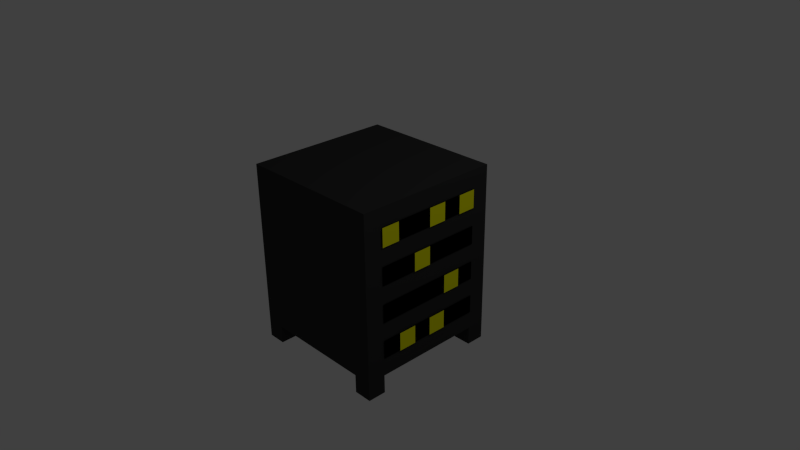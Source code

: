 # Source: Server_Rack.blend  (saved by Blender 2.71.0; exported with 4.5.12 LTS)
import bpy
from mathutils import Matrix  # noqa: F401  (used for matrix-valued properties, if any)

bpy.ops.wm.read_factory_settings(use_empty=True)
scene = bpy.context.scene
scene.name = 'Scene'

# ---- collections
col_collection_1 = bpy.data.collections.new('Collection 1'); scene.collection.children.link(col_collection_1)

# ---- materials (node trees are filled in below, after node groups)
mat_material = bpy.data.materials.new('Material')
mat_material.alpha_threshold = 0.0
mat_material.use_transparent_shadow = False
mat_material.diffuse_color = (0.03741, 0.03741, 0.03741, 1.0)
mat_material.roughness = 0.5
mat_material.line_color = (0.0, 0.0, 0.0, 1.0)
mat_material_002 = bpy.data.materials.new('Material.002')
mat_material_002.alpha_threshold = 0.0
mat_material_002.use_transparent_shadow = False
mat_material_002.diffuse_color = (1.0, 1.0, 0.0, 1.0)
mat_material_002.roughness = 0.5
mat_material_002.line_color = (0.0, 0.0, 0.0, 1.0)
mat_material_001 = bpy.data.materials.new('Material.001')
mat_material_001.alpha_threshold = 0.0
mat_material_001.use_transparent_shadow = False
mat_material_001.diffuse_color = (0.0, 0.0, 0.0, 1.0)
mat_material_001.roughness = 0.5
mat_material_001.line_color = (0.0, 0.0, 0.0, 1.0)

# ---- material node trees

# ---- world
world_world = bpy.data.worlds.new('World'); scene.world = world_world
world_world.color = (0.05088, 0.05088, 0.05088)
world_world.use_sun_shadow = False
world_world.sun_shadow_jitter_overblur = 0.0
world_world.cycles.sampling_method = 'MANUAL'
world_world.cycles.sample_map_resolution = 256

# ---- cameras
cam_camera = bpy.data.cameras.new('Camera')
cam_camera.clip_end = 100.0
cam_camera.lens = 35.0
cam_camera.sensor_width = 32.0
cam_camera.sensor_height = 18.0
cam_camera.ortho_scale = 7.314
cam_camera.dof.focus_distance = 0.0
cam_camera.dof.aperture_fstop = 128.0

# ---- lights
light_lamp = bpy.data.lights.new('Lamp', 'POINT')
light_lamp.transmission_factor = 0.0
light_lamp.cutoff_distance = 30.0
light_lamp.energy = 100.0
light_lamp.shadow_buffer_clip_start = 1.001
light_lamp.shadow_soft_size = 0.1
light_lamp.shadow_maximum_resolution = 0.006
light_lamp.use_absolute_resolution = True
light_lamp.cycles.use_multiple_importance_sampling = False

# ---- meshes
me_cube = bpy.data.meshes.new('Cube')
me_cube.from_pydata([(1.02, -0.5, -0.5), (1.02, -0.5, -0.75), (1.02, -0.25, -0.5), (1.02, -0.25, -0.75), (1.02, 0.0, -0.5), (1.02, 0.0, -0.75), (1.02, 0.25, -0.5), (1.02, 0.25, -0.75), (1.02, 0.25, -1.49e-08), (1.02, 0.25, -0.25), (1.02, 0.5, -1.49e-08), (1.02, 0.5, -0.25), (1.02, 0.0, 1.0), (1.02, 0.0, 0.75), (1.02, 0.25, 1.0), (1.02, 0.25, 0.75), (1.02, -0.75, 1.0), (1.02, -0.75, 0.75), (1.02, -0.5, 1.0), (1.02, -0.5, 0.75), (1.02, 0.5, 1.0), (1.02, 0.5, 0.75), (1.02, 0.75, 1.0), (1.02, 0.75, 0.75), (1.02, -0.25, 0.5), (1.02, -0.25, 0.25), (1.02, 0.0, 0.5), (1.02, 0.0, 0.25), (1.01, -0.75, 1.0), (1.01, -0.75, 0.75), (1.01, 0.75, 1.0), (1.01, 0.75, 0.75), (1.01, -0.75, 0.5), (1.01, -0.75, 0.25), (1.01, 0.75, 0.5), (1.01, 0.75, 0.25), (1.01, -0.75, -1.49e-08), (1.01, -0.75, -0.25), (1.01, 0.75, -1.49e-08), (1.01, 0.75, -0.25), (1.01, -0.75, -0.5), (1.01, -0.75, -0.75), (1.01, 0.75, -0.5), (1.01, 0.75, -0.75), (0.75, -1.0, -1.25), (0.75, -0.75, -1.25), (1.0, -0.75, -1.25), (1.0, -1.0, -1.25), (0.75, -1.0, -1.0), (0.75, -0.75, -1.0), (1.0, -0.75, -1.0), (1.0, -1.0, -1.0), (0.75, 0.75, -1.25), (0.75, 1.0, -1.25), (1.0, 1.0, -1.25), (1.0, 0.75, -1.25), (0.75, 0.75, -1.0), (0.75, 1.0, -1.0), (1.0, 1.0, -1.0), (1.0, 0.75, -1.0), (-1.0, -1.0, -1.25), (-1.0, -0.75, -1.25), (-0.75, -0.75, -1.25), (-0.75, -1.0, -1.25), (-1.0, -1.0, -1.0), (-1.0, -0.75, -1.0), (-0.75, -0.75, -1.0), (-0.75, -1.0, -1.0), (-1.0, 0.75, -1.25), (-1.0, 1.0, -1.25), (-0.75, 1.0, -1.25), (-0.75, 0.75, -1.25), (-1.0, 0.75, -1.0), (-1.0, 1.0, -1.0), (-0.75, 1.0, -1.0), (-0.75, 0.75, -1.0), (1.0, 1.0, -1.0), (1.0, -1.0, -1.0), (-1.0, -1.0, -1.0), (-1.0, 1.0, -1.0), (1.0, 1.0, 1.25), (1.0, -1.0, 1.25), (-1.0, -1.0, 1.25), (-1.0, 1.0, 1.25)], [], [(0, 1, 3, 2), (4, 5, 7, 6), (8, 9, 11, 10), (12, 13, 15, 14), (16, 17, 19, 18), (20, 21, 23, 22), (24, 25, 27, 26), (28, 29, 31, 30), (32, 33, 35, 34), (36, 37, 39, 38), (40, 41, 43, 42), (48, 49, 45, 44), (49, 50, 46, 45), (50, 51, 47, 46), (51, 48, 44, 47), (44, 45, 46, 47), (51, 50, 49, 48), (56, 57, 53, 52), (57, 58, 54, 53), (58, 59, 55, 54), (59, 56, 52, 55), (52, 53, 54, 55), (59, 58, 57, 56), (64, 65, 61, 60), (65, 66, 62, 61), (66, 67, 63, 62), (67, 64, 60, 63), (60, 61, 62, 63), (67, 66, 65, 64), (72, 73, 69, 68), (73, 74, 70, 69), (74, 75, 71, 70), (75, 72, 68, 71), (68, 69, 70, 71), (75, 74, 73, 72), (76, 77, 78, 79), (80, 83, 82, 81), (76, 80, 81, 77), (77, 81, 82, 78), (78, 82, 83, 79), (80, 76, 79, 83)])
me_cube.polygons.foreach_set('material_index', [1, 1, 1, 1, 1, 1, 1, 2, 2, 2, 2, 0, 0, 0, 0, 0, 0, 0, 0, 0, 0, 0, 0, 0, 0, 0, 0, 0, 0, 0, 0, 0, 0, 0, 0, 0, 0, 0, 0, 0, 0])
me_cube.materials.append(mat_material)
me_cube.materials.append(mat_material_002)
me_cube.materials.append(mat_material_001)
me_cube.use_remesh_preserve_volume = False
me_cube.use_remesh_preserve_attributes = False
me_cube.use_mirror_vertex_groups = False
me_cube.update()

# ---- objects
ob_cube = bpy.data.objects.new('Cube', me_cube)
ob_lamp = bpy.data.objects.new('Lamp', light_lamp)
ob_camera = bpy.data.objects.new('Camera', cam_camera)

# ---- transforms, parenting, visibility, modifiers, constraints
ob_cube.location = (0.0, 0.0, 0.0)
ob_cube.lock_rotations_4d = False
ob_cube.empty_display_type = 'ARROWS'
ob_cube.lineart.crease_threshold = 0.0
ob_lamp.location = (4.076, 1.005, 5.904)
ob_lamp.rotation_euler = (0.6503, 0.05522, 1.866)
ob_lamp.lock_rotations_4d = False
ob_lamp.empty_display_type = 'ARROWS'
ob_lamp.color = (0.0, 0.0, 0.0, 0.0)
ob_lamp.lineart.crease_threshold = 0.0
ob_camera.location = (7.481, -6.508, 5.344)
ob_camera.rotation_euler = (1.109, 0.01082, 0.8149)
ob_camera.lock_rotations_4d = False
ob_camera.empty_display_type = 'ARROWS'
ob_camera.color = (0.0, 0.0, 0.0, 0.0)
ob_camera.display_type = 'WIRE'
ob_camera.lineart.crease_threshold = 0.0

# ---- collection membership
col_collection_1.objects.link(ob_cube)
col_collection_1.objects.link(ob_lamp)
col_collection_1.objects.link(ob_camera)

# ---- scene / render settings (as saved in the file)
scene.camera = ob_camera
scene.frame_start = 1; scene.frame_end = 250; scene.frame_set(1)
scene.render.engine = 'BLENDER_EEVEE_NEXT'
scene.render.resolution_percentage = 50
scene.render.dither_intensity = 0.0
scene.cycles.use_denoising = False
scene.cycles.samples = 10
scene.cycles.sampling_pattern = 'TABULATED_SOBOL'
scene.cycles.light_sampling_threshold = 0.0
scene.cycles.use_adaptive_sampling = False
scene.cycles.use_light_tree = False
scene.cycles.blur_glossy = 0.0
scene.cycles.volume_bounces = 1
scene.cycles.pixel_filter_type = 'GAUSSIAN'
scene.cycles.sample_clamp_indirect = 0.0
scene.view_settings.view_transform = 'Standard'
bpy.context.view_layer.update()
